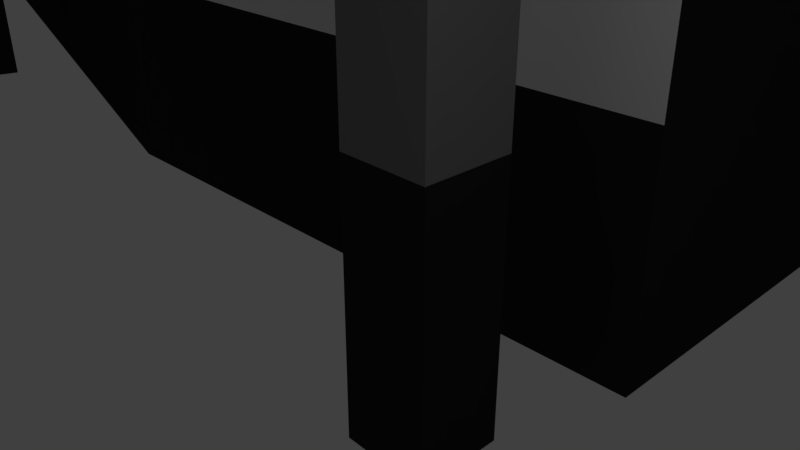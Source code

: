 # Source: Mexican_Main-Tribunes.blend  (saved by Blender 2.79.0; exported with 4.5.12 LTS)
import bpy
from mathutils import Matrix  # noqa: F401  (used for matrix-valued properties, if any)

bpy.ops.wm.read_factory_settings(use_empty=True)
scene = bpy.context.scene
scene.name = 'Scene'

# ---- collections
col_collection_1 = bpy.data.collections.new('Collection 1'); scene.collection.children.link(col_collection_1)
col_collection_6 = bpy.data.collections.new('Collection 6'); scene.collection.children.link(col_collection_6)

# ---- materials (node trees are filled in below, after node groups)
mat_kresla = bpy.data.materials.new('kresla')
mat_kresla.alpha_threshold = 0.0
mat_kresla.use_transparent_shadow = False
mat_kresla.roughness = 0.5
mat_kresla.specular_intensity = 0.01
mat_osnova = bpy.data.materials.new('osnova')
mat_osnova.alpha_threshold = 0.0
mat_osnova.use_transparent_shadow = False
mat_osnova.diffuse_color = (0.02122, 0.02122, 0.02122, 1.0)
mat_osnova.roughness = 0.5
mat_osnova.specular_intensity = 0.1
mat_reklama = bpy.data.materials.new('reklama')
mat_reklama.alpha_threshold = 0.0
mat_reklama.use_transparent_shadow = False
mat_reklama.roughness = 0.5
mat_reklama.specular_intensity = 0.01
mat_columns = bpy.data.materials.new('Columns')
mat_columns.alpha_threshold = 0.0
mat_columns.use_transparent_shadow = False
mat_columns.diffuse_color = (0.1878, 0.1878, 0.1878, 1.0)
mat_columns.roughness = 0.5
mat_columns.specular_intensity = 0.1

# ---- material node trees

# ---- world
world_world = bpy.data.worlds.new('World'); scene.world = world_world
world_world.color = (0.05088, 0.05088, 0.05088)
world_world.use_sun_shadow = False
world_world.sun_shadow_jitter_overblur = 0.0
world_world.cycles.sampling_method = 'MANUAL'

# ---- cameras
cam_camera = bpy.data.cameras.new('Camera')
cam_camera.clip_end = 100.0
cam_camera.lens = 35.0
cam_camera.sensor_width = 32.0
cam_camera.sensor_height = 18.0
cam_camera.ortho_scale = 7.314
cam_camera.dof.focus_distance = 0.0
cam_camera.dof.aperture_fstop = 128.0

# ---- lights
light_lamp = bpy.data.lights.new('Lamp', 'POINT')
light_lamp.transmission_factor = 0.0
light_lamp.cutoff_distance = 30.0
light_lamp.energy = 100.0
light_lamp.shadow_buffer_clip_start = 1.001
light_lamp.shadow_soft_size = 0.1
light_lamp.shadow_maximum_resolution = 0.006
light_lamp.use_absolute_resolution = True
light_hemi = bpy.data.lights.new('Hemi', 'SUN')
light_hemi.transmission_factor = 0.0
light_hemi.angle = 0.1993
light_hemi.energy = 1.0
light_hemi.shadow_buffer_clip_start = 0.5
light_hemi.shadow_soft_size = 0.1
light_hemi.shadow_cascade_max_distance = 1000.0

# ---- meshes
me_mexican_tribunes = bpy.data.meshes.new('mexican_tribunes')
me_mexican_tribunes.from_pydata([(-20.0, 230.0, 29.0), (-20.0, 230.0, 34.0), (-77.5, 214.6, 29.0), (-77.5, 214.6, 34.0), (-119.6, 172.5, 29.0), (-119.6, 172.5, 34.0), (-132.3, 125.0, 29.0), (-132.3, 125.0, 34.0), (-101.3, 125.0, 4.0), (-101.3, 125.0, 10.0), (-61.97, 187.7, 10.0), (-16.05, 200.0, 4.0), (210.0, 200.0, 4.0), (210.0, 230.0, 29.0), (210.0, 230.0, 34.0), (-92.7, 157.0, 10.0), (0.0, 0.0, 29.0), (-20.0, 0.0, 29.0), (-20.0, 0.0, 34.0), (-77.5, 15.41, 29.0), (-77.5, 15.41, 34.0), (-119.6, 57.5, 29.0), (-119.6, 57.5, 34.0), (-132.3, 105.0, 29.0), (-132.3, 105.0, 34.0), (-101.3, 105.0, 10.0), (-92.7, 73.03, 10.0), (-61.97, 42.3, 10.0), (-16.05, 30.0, 10.0), (0.0, 30.0, 4.0), (0.0, 0.0, 34.0), (-92.7, 73.03, 4.0), (-101.3, 105.0, 4.0), (-116.8, 125.0, 16.5), (-18.03, 215.0, 16.5), (-18.03, 15.0, 16.5), (-106.1, 164.7, 16.5), (-69.74, 28.86, 16.5), (-69.74, 201.1, 16.5), (-116.8, 105.0, 16.5), (-106.1, 65.26, 16.5), (0.0, 30.0, 10.0), (0.0, 15.0, 16.5), (210.0, 215.0, 16.5), (210.0, 200.0, 10.0), (-16.05, 200.0, 10.0), (-124.8, 125.0, 4.0), (-92.7, 157.0, 4.0), (-61.97, 187.7, 4.0), (-114.1, 169.0, 4.0), (-19.15, 6.58, 4.0), (-16.05, 30.0, 4.0), (-114.1, 60.98, 4.0), (-124.8, 105.0, 4.0), (-61.97, 42.3, 4.0), (-74.26, 20.6, 4.0), (-19.04, 223.0, 4.0), (-74.2, 208.9, 4.0), (0.0, 7.0, 4.0), (210.0, 223.0, 4.0), (-69.74, 201.1, 10.25), (-116.8, 125.0, 10.25), (-18.03, 215.0, 10.25), (-106.1, 164.7, 10.25), (210.0, 215.0, 10.25), (-16.05, 200.0, 0.0), (210.0, 200.0, 0.0), (0.0, 30.0, 0.0), (-92.7, 73.03, 0.0), (-101.3, 105.0, 0.0), (-92.7, 157.0, 0.0), (-61.97, 187.7, 0.0), (-19.15, 6.58, 1.526e-05), (-16.05, 30.0, 0.0), (-114.1, 60.98, 7.629e-06), (-124.8, 105.0, -3.815e-06), (-61.97, 42.3, 0.0), (-74.26, 20.6, 8.583e-06), (-19.04, 223.0, -1.526e-05), (0.0, 7.0, 1.526e-05), (210.0, 223.0, 7.629e-06), (-124.8, 125.0, -3.815e-06), (-114.1, 169.0, -7.629e-06), (-74.2, 208.9, -8.583e-06), (-101.3, 125.0, 0.0), (-3.0, 226.0, 0.0), (-3.0, 226.0, 30.0), (-3.0, 228.0, 0.0), (-3.0, 228.0, 30.0), (-1.0, 226.0, 0.0), (-1.0, 226.0, 30.0), (-1.0, 228.0, 0.0), (-1.0, 228.0, 30.0), (-121.3, 154.1, 4.768e-05), (-121.3, 154.1, 30.0), (-123.2, 154.6, 4.768e-05), (-123.2, 154.6, 30.0), (-120.8, 156.0, 4.768e-05), (-120.8, 156.0, 30.0), (-122.7, 156.5, 4.768e-05), (-122.7, 156.5, 30.0), (-128.3, 126.2, 4.768e-05), (-128.3, 126.2, 30.0), (-130.2, 126.7, 4.768e-05), (-130.2, 126.7, 30.0), (-127.8, 128.1, 4.768e-05), (-127.8, 128.1, 30.0), (-129.7, 128.7, 4.768e-05), (-129.7, 128.7, 30.0), (-89.49, 197.8, 3.433e-05), (-89.49, 197.8, 30.0), (-90.91, 199.2, 3.624e-05), (-90.91, 199.2, 30.0), (-88.08, 199.2, 3.242e-05), (-88.08, 199.2, 30.0), (-89.49, 200.6, 3.433e-05), (-89.49, 200.6, 30.0), (-108.8, 178.1, 4.196e-05), (-108.8, 178.1, 30.0), (-110.2, 179.5, 4.387e-05), (-110.2, 179.5, 30.0), (-107.4, 179.5, 4.005e-05), (-107.4, 179.5, 30.0), (-108.8, 180.9, 4.196e-05), (-108.8, 180.9, 30.0), (-64.06, 213.9, 2.48e-05), (-64.06, 213.9, 30.0), (-64.57, 215.9, 2.48e-05), (-64.57, 215.9, 30.0), (-62.12, 214.4, 2.48e-05), (-62.12, 214.4, 30.0), (-62.64, 216.4, 2.48e-05), (-62.64, 216.4, 30.0), (-33.93, 222.3, 1.335e-05), (-33.93, 222.3, 30.0), (-34.45, 224.2, 1.335e-05), (-34.45, 224.2, 30.0), (-32.0, 222.8, 1.144e-05), (-32.0, 222.8, 30.0), (-32.52, 224.7, 1.144e-05), (-32.52, 224.7, 30.0), (-3.0, 4.002, 0.0), (-3.0, 4.002, 30.0), (-3.0, 2.002, 0.0), (-3.0, 2.002, 30.0), (-1.0, 4.002, 0.0), (-1.0, 4.002, 30.0), (-1.0, 2.002, 0.0), (-1.0, 2.002, 30.0), (-121.3, 75.94, 4.768e-05), (-121.3, 75.94, 30.0), (-123.2, 75.43, 4.768e-05), (-123.2, 75.43, 30.0), (-120.8, 74.01, 4.768e-05), (-120.8, 74.01, 30.0), (-122.7, 73.49, 4.768e-05), (-122.7, 73.49, 30.0), (-128.3, 103.8, 4.768e-05), (-128.3, 103.8, 30.0), (-130.2, 103.3, 4.768e-05), (-130.2, 103.3, 30.0), (-127.8, 101.9, 4.768e-05), (-127.8, 101.9, 30.0), (-129.7, 101.3, 4.768e-05), (-129.7, 101.3, 30.0), (-89.49, 32.23, 3.433e-05), (-89.49, 32.23, 30.0), (-90.91, 30.81, 3.624e-05), (-90.91, 30.81, 30.0), (-88.08, 30.81, 3.242e-05), (-88.08, 30.81, 30.0), (-89.49, 29.4, 3.433e-05), (-89.49, 29.4, 30.0), (-108.8, 51.93, 4.196e-05), (-108.8, 51.93, 30.0), (-110.2, 50.51, 4.387e-05), (-110.2, 50.51, 30.0), (-107.4, 50.51, 4.005e-05), (-107.4, 50.51, 30.0), (-108.8, 49.1, 4.196e-05), (-108.8, 49.1, 30.0), (-64.06, 16.07, 2.48e-05), (-64.06, 16.07, 30.0), (-64.57, 14.14, 2.48e-05), (-64.57, 14.14, 30.0), (-62.12, 15.55, 2.48e-05), (-62.12, 15.55, 30.0), (-62.64, 13.62, 2.48e-05), (-62.64, 13.62, 30.0), (-33.93, 7.708, 1.335e-05), (-33.93, 7.708, 30.0), (-34.45, 5.776, 1.335e-05), (-34.45, 5.776, 30.0), (-32.0, 7.191, 1.144e-05), (-32.0, 7.191, 30.0), (-32.52, 5.259, 1.144e-05), (-32.52, 5.259, 30.0), (207.0, 226.0, 0.0), (207.0, 226.0, 30.0), (207.0, 228.0, 0.0), (207.0, 228.0, 30.0), (209.0, 226.0, 0.0), (209.0, 226.0, 30.0), (209.0, 228.0, 0.0), (209.0, 228.0, 30.0), (177.0, 226.0, 0.0), (177.0, 226.0, 30.0), (177.0, 228.0, 0.0), (177.0, 228.0, 30.0), (179.0, 226.0, 0.0), (179.0, 226.0, 30.0), (179.0, 228.0, 0.0), (179.0, 228.0, 30.0), (147.0, 226.0, 0.0), (147.0, 226.0, 30.0), (147.0, 228.0, 0.0), (147.0, 228.0, 30.0), (149.0, 226.0, 0.0), (149.0, 226.0, 30.0), (149.0, 228.0, 0.0), (149.0, 228.0, 30.0), (117.0, 226.0, 0.0), (117.0, 226.0, 30.0), (117.0, 228.0, 0.0), (117.0, 228.0, 30.0), (119.0, 226.0, 0.0), (119.0, 226.0, 30.0), (119.0, 228.0, 0.0), (119.0, 228.0, 30.0), (87.0, 226.0, 0.0), (87.0, 226.0, 30.0), (87.0, 228.0, 0.0), (87.0, 228.0, 30.0), (89.0, 226.0, 0.0), (89.0, 226.0, 30.0), (89.0, 228.0, 0.0), (89.0, 228.0, 30.0), (57.0, 226.0, 0.0), (57.0, 226.0, 30.0), (57.0, 228.0, 0.0), (57.0, 228.0, 30.0), (59.0, 226.0, 0.0), (59.0, 226.0, 30.0), (59.0, 228.0, 0.0), (59.0, 228.0, 30.0), (27.0, 226.0, 0.0), (27.0, 226.0, 30.0), (27.0, 228.0, 0.0), (27.0, 228.0, 30.0), (29.0, 226.0, 0.0), (29.0, 226.0, 30.0), (29.0, 228.0, 0.0), (29.0, 228.0, 30.0), (-16.05, 200.0, -6.0), (210.0, 200.0, -6.0), (0.0, 30.0, -6.0), (-92.7, 73.03, -6.0), (-101.3, 105.0, -6.0), (-92.7, 157.0, -6.0), (-61.97, 187.7, -6.0), (-19.15, 6.58, -6.0), (-16.05, 30.0, -6.0), (-114.1, 60.98, -6.0), (-124.8, 105.0, -6.0), (-61.97, 42.3, -6.0), (-74.26, 20.6, -6.0), (-19.04, 223.0, -6.0), (0.0, 7.0, -6.0), (210.0, 223.0, -6.0), (-124.8, 125.0, -6.0), (-114.1, 169.0, -6.0), (-74.2, 208.9, -6.0), (-101.3, 125.0, -6.0), (-3.0, 226.0, -6.0), (-3.0, 228.0, -6.0), (-1.0, 226.0, -6.0), (-1.0, 228.0, -6.0), (207.0, 226.0, -6.0), (207.0, 228.0, -6.0), (209.0, 226.0, -6.0), (209.0, 228.0, -6.0), (177.0, 226.0, -6.0), (177.0, 228.0, -6.0), (179.0, 226.0, -6.0), (179.0, 228.0, -6.0), (147.0, 226.0, -6.0), (147.0, 228.0, -6.0), (149.0, 226.0, -6.0), (149.0, 228.0, -6.0), (117.0, 226.0, -6.0), (117.0, 228.0, -6.0), (119.0, 226.0, -6.0), (119.0, 228.0, -6.0), (87.0, 226.0, -6.0), (87.0, 228.0, -6.0), (89.0, 226.0, -6.0), (89.0, 228.0, -6.0), (57.0, 226.0, -6.0), (57.0, 228.0, -6.0), (59.0, 226.0, -6.0), (59.0, 228.0, -6.0), (27.0, 226.0, -6.0), (27.0, 228.0, -6.0), (29.0, 226.0, -6.0), (29.0, 228.0, -6.0), (-123.2, 154.6, -6.0), (-121.3, 154.1, -6.0), (-122.7, 156.5, -6.0), (-120.8, 156.0, -6.0), (-130.2, 126.7, -6.0), (-128.3, 126.2, -6.0), (-129.7, 128.7, -6.0), (-127.8, 128.1, -6.0), (-90.91, 199.2, -6.0), (-89.49, 197.8, -6.0), (-89.49, 200.6, -6.0), (-88.08, 199.2, -6.0), (-110.2, 179.5, -6.0), (-108.8, 178.1, -6.0), (-108.8, 180.9, -6.0), (-107.4, 179.5, -6.0), (-64.57, 215.9, -6.0), (-64.06, 213.9, -6.0), (-62.64, 216.4, -6.0), (-62.12, 214.4, -6.0), (-34.45, 224.2, -6.0), (-33.93, 222.3, -6.0), (-32.52, 224.7, -6.0), (-32.0, 222.8, -6.0), (-3.0, 2.002, -6.0), (-3.0, 4.002, -6.0), (-1.0, 2.002, -6.0), (-1.0, 4.002, -6.0), (-123.2, 75.43, -6.0), (-121.3, 75.94, -6.0), (-122.7, 73.49, -6.0), (-120.8, 74.01, -6.0), (-130.2, 103.3, -6.0), (-128.3, 103.8, -6.0), (-129.7, 101.3, -6.0), (-127.8, 101.9, -6.0), (-90.91, 30.81, -6.0), (-89.49, 32.23, -6.0), (-89.49, 29.4, -6.0), (-88.08, 30.81, -6.0), (-110.2, 50.51, -6.0), (-108.8, 51.93, -6.0), (-108.8, 49.1, -6.0), (-107.4, 50.51, -6.0), (-64.57, 14.14, -6.0), (-64.06, 16.07, -6.0), (-62.64, 13.62, -6.0), (-62.12, 15.55, -6.0), (-34.45, 5.776, -6.0), (-33.93, 7.708, -6.0), (-32.52, 5.259, -6.0), (-32.0, 7.191, -6.0)], [], [(14, 13, 0, 1), (1, 0, 2, 3), (3, 2, 4, 5), (5, 4, 6, 7), (7, 6, 33, 8, 9), (9, 8, 47, 15), (15, 47, 48, 10), (10, 48, 11, 45), (45, 11, 12, 44), (64, 43, 44), (1, 45, 44, 14), (7, 9, 15, 5), (3, 10, 45, 1), (5, 15, 10, 3), (6, 4, 36, 33), (0, 13, 43, 34), (2, 0, 34, 38), (4, 2, 38, 36), (30, 18, 17, 16), (18, 20, 19, 17), (20, 22, 21, 19), (22, 24, 23, 21), (24, 25, 32, 39, 23), (25, 26, 31, 32), (26, 27, 54, 31), (27, 28, 51, 54), (28, 41, 29, 51), (41, 42, 29), (18, 30, 41, 28), (20, 18, 28, 27), (22, 20, 27, 26), (24, 22, 26, 25), (16, 17, 35, 42), (17, 19, 37, 35), (19, 21, 40, 37), (21, 23, 39, 40), (8, 33, 61, 46), (36, 38, 60, 63), (29, 42, 58), (38, 34, 62, 60), (35, 37, 55, 50), (42, 41, 30, 16), (44, 12, 64), (39, 32, 53), (44, 43, 13, 14), (42, 35, 50, 58), (33, 36, 63, 61), (37, 40, 52, 55), (40, 39, 53, 52), (34, 43, 64, 62), (61, 63, 49, 46), (63, 60, 57, 49), (60, 62, 56, 57), (62, 64, 59, 56), (64, 12, 59), (55, 52, 74, 77), (12, 11, 65, 66), (11, 48, 71, 65), (52, 53, 75, 74), (58, 50, 72, 79), (29, 58, 79, 67), (47, 8, 84, 70), (48, 47, 70, 71), (56, 59, 80, 78), (59, 12, 66, 80), (50, 55, 77, 72), (51, 29, 67, 73), (31, 54, 76, 68), (32, 31, 68, 69), (54, 51, 73, 76), (46, 49, 82, 81), (49, 57, 83, 82), (57, 56, 78, 83), (8, 46, 81, 84), (53, 32, 69, 75), (85, 86, 88, 87), (87, 88, 92, 91), (91, 92, 90, 89), (89, 90, 86, 85), (207, 211, 284, 282), (92, 88, 86, 90), (93, 94, 96, 95), (95, 96, 100, 99), (99, 100, 98, 97), (97, 98, 94, 93), (187, 183, 349, 351), (100, 96, 94, 98), (101, 102, 104, 103), (103, 104, 108, 107), (107, 108, 106, 105), (105, 106, 102, 101), (115, 113, 316, 315), (108, 104, 102, 106), (109, 110, 112, 111), (111, 112, 116, 115), (115, 116, 114, 113), (113, 114, 110, 109), (95, 99, 307, 305), (116, 112, 110, 114), (117, 118, 120, 119), (119, 120, 124, 123), (123, 124, 122, 121), (121, 122, 118, 117), (141, 145, 332, 330), (124, 120, 118, 122), (125, 126, 128, 127), (127, 128, 132, 131), (131, 132, 130, 129), (129, 130, 126, 125), (167, 165, 342, 341), (132, 128, 126, 130), (133, 134, 136, 135), (135, 136, 140, 139), (139, 140, 138, 137), (137, 138, 134, 133), (131, 129, 324, 323), (140, 136, 134, 138), (141, 143, 144, 142), (143, 147, 148, 144), (147, 145, 146, 148), (145, 141, 142, 146), (111, 115, 315, 313), (148, 146, 142, 144), (149, 151, 152, 150), (151, 155, 156, 152), (155, 153, 154, 156), (153, 149, 150, 154), (157, 161, 340, 338), (156, 154, 150, 152), (157, 159, 160, 158), (159, 163, 164, 160), (163, 161, 162, 164), (161, 157, 158, 162), (183, 181, 350, 349), (164, 162, 158, 160), (165, 167, 168, 166), (167, 171, 172, 168), (171, 169, 170, 172), (169, 165, 166, 170), (145, 147, 331, 332), (172, 170, 166, 168), (173, 175, 176, 174), (175, 179, 180, 176), (179, 177, 178, 180), (177, 173, 174, 178), (93, 95, 305, 306), (180, 178, 174, 176), (181, 183, 184, 182), (183, 187, 188, 184), (187, 185, 186, 188), (185, 181, 182, 186), (127, 131, 323, 321), (188, 186, 182, 184), (189, 191, 192, 190), (191, 195, 196, 192), (195, 193, 194, 196), (193, 189, 190, 194), (173, 177, 348, 346), (196, 194, 190, 192), (197, 198, 200, 199), (199, 200, 204, 203), (203, 204, 202, 201), (201, 202, 198, 197), (249, 245, 301, 303), (204, 200, 198, 202), (205, 206, 208, 207), (207, 208, 212, 211), (211, 212, 210, 209), (209, 210, 206, 205), (235, 233, 295, 296), (212, 208, 206, 210), (213, 214, 216, 215), (215, 216, 220, 219), (219, 220, 218, 217), (217, 218, 214, 213), (215, 219, 288, 286), (220, 216, 214, 218), (221, 222, 224, 223), (223, 224, 228, 227), (227, 228, 226, 225), (225, 226, 222, 221), (197, 199, 278, 277), (228, 224, 222, 226), (229, 230, 232, 231), (231, 232, 236, 235), (235, 236, 234, 233), (233, 234, 230, 229), (243, 241, 299, 300), (236, 232, 230, 234), (237, 238, 240, 239), (239, 240, 244, 243), (243, 244, 242, 241), (241, 242, 238, 237), (91, 89, 275, 276), (244, 240, 238, 242), (245, 246, 248, 247), (247, 248, 252, 251), (251, 252, 250, 249), (249, 250, 246, 245), (223, 227, 292, 290), (252, 248, 246, 250), (66, 65, 253, 254), (82, 83, 271, 270), (74, 75, 263, 262), (69, 68, 256, 257), (81, 82, 270, 269), (79, 72, 260, 267), (71, 70, 258, 259), (78, 80, 268, 266), (70, 84, 272, 258), (73, 67, 255, 261), (68, 76, 264, 256), (84, 81, 269, 272), (76, 73, 261, 264), (67, 79, 267, 255), (75, 69, 257, 263), (65, 71, 259, 253), (83, 78, 266, 271), (80, 66, 254, 268), (72, 77, 265, 260), (77, 74, 262, 265), (274, 276, 275, 273), (278, 280, 279, 277), (282, 284, 283, 281), (286, 288, 287, 285), (290, 292, 291, 289), (294, 296, 295, 293), (298, 300, 299, 297), (302, 304, 303, 301), (89, 85, 273, 275), (227, 225, 291, 292), (241, 237, 297, 299), (199, 203, 280, 278), (219, 217, 287, 288), (233, 229, 293, 295), (245, 247, 302, 301), (211, 209, 283, 284), (225, 221, 289, 291), (85, 87, 274, 273), (237, 239, 298, 297), (203, 201, 279, 280), (217, 213, 285, 287), (229, 231, 294, 293), (209, 205, 281, 283), (247, 251, 304, 302), (221, 223, 290, 289), (201, 197, 277, 279), (87, 91, 276, 274), (239, 243, 300, 298), (213, 215, 286, 285), (231, 235, 296, 294), (251, 249, 303, 304), (205, 207, 282, 281), (305, 307, 308, 306), (309, 311, 312, 310), (313, 315, 316, 314), (317, 319, 320, 318), (321, 323, 324, 322), (325, 327, 328, 326), (329, 330, 332, 331), (333, 334, 336, 335), (337, 338, 340, 339), (341, 342, 344, 343), (345, 346, 348, 347), (349, 350, 352, 351), (353, 354, 356, 355), (151, 149, 334, 333), (129, 125, 322, 324), (99, 97, 308, 307), (171, 167, 341, 343), (133, 135, 325, 326), (113, 109, 314, 316), (185, 187, 351, 352), (155, 151, 333, 335), (117, 119, 317, 318), (97, 93, 306, 308), (169, 171, 343, 344), (181, 185, 352, 350), (135, 139, 327, 325), (101, 103, 309, 310), (153, 155, 335, 336), (191, 189, 354, 353), (165, 169, 344, 342), (119, 123, 319, 317), (139, 137, 328, 327), (175, 173, 346, 345), (149, 153, 336, 334), (103, 107, 311, 309), (123, 121, 320, 319), (195, 191, 353, 355), (159, 157, 338, 337), (137, 133, 326, 328), (107, 105, 312, 311), (179, 175, 345, 347), (143, 141, 330, 329), (121, 117, 318, 320), (193, 195, 355, 356), (163, 159, 337, 339), (125, 127, 321, 322), (105, 101, 310, 312), (177, 179, 347, 348), (189, 193, 356, 354), (147, 143, 329, 331), (109, 111, 313, 314), (161, 163, 339, 340)])
me_mexican_tribunes.polygons.foreach_set('material_index', [2, 2, 2, 2, 1, 1, 1, 1, 1, 1, 0, 0, 0, 0, 1, 1, 1, 1, 2, 2, 2, 2, 1, 1, 1, 1, 1, 1, 0, 0, 0, 0, 1, 1, 1, 1, 1, 1, 1, 1, 0, 1, 1, 1, 1, 0, 1, 0, 0, 1, 0, 0, 0, 0, 1, 2, 1, 1, 2, 2, 1, 1, 1, 2, 1, 2, 1, 1, 1, 1, 2, 2, 2, 1, 1, 3, 3, 3, 3, 1, 3, 3, 3, 3, 3, 1, 3, 3, 3, 3, 3, 1, 3, 3, 3, 3, 3, 1, 3, 3, 3, 3, 3, 1, 3, 3, 3, 3, 3, 1, 3, 3, 3, 3, 3, 1, 3, 3, 3, 3, 3, 1, 3, 3, 3, 3, 3, 1, 3, 3, 3, 3, 3, 1, 3, 3, 3, 3, 3, 1, 3, 3, 3, 3, 3, 1, 3, 3, 3, 3, 3, 1, 3, 3, 3, 3, 3, 1, 3, 3, 3, 3, 3, 1, 3, 3, 3, 3, 3, 1, 3, 3, 3, 3, 3, 1, 3, 3, 3, 3, 3, 1, 3, 3, 3, 3, 3, 1, 3, 3, 3, 3, 3, 1, 3, 3, 3, 3, 3, 1, 3, 1, 1, 1, 1, 1, 1, 1, 1, 1, 1, 1, 1, 1, 1, 1, 1, 1, 1, 1, 1, 1, 1, 1, 1, 1, 1, 1, 1, 1, 1, 1, 1, 1, 1, 1, 1, 1, 1, 1, 1, 1, 1, 1, 1, 1, 1, 1, 1, 1, 1, 1, 1, 1, 1, 1, 1, 1, 1, 1, 1, 1, 1, 1, 1, 1, 1, 1, 1, 1, 1, 1, 1, 1, 1, 1, 1, 1, 1, 1, 1, 1, 1, 1, 1, 1, 1, 1, 1, 1, 1, 1, 1, 1, 1, 1, 1, 1, 1, 1, 1, 1, 1, 1, 1])
_uv = me_mexican_tribunes.uv_layers.new(name='UVMap')
_uv.uv.foreach_set('vector', [0.005973, 0.9985, 0.005974, 0.7563, 3.016, 0.7563, 3.016, 0.9985, -0.01403, 0.2501, -0.01403, 0.009674, 0.6542, 0.009667, 0.6542, 0.2501, 0.6542, 0.2501, 0.6542, 0.009667, 1.322, 0.009665, 1.322, 0.2501, 1.322, 0.2501, 1.322, 0.009665, 1.874, 0.009664, 1.874, 0.2501, 0.0, 0.0, 0.0, 0.0, 0.0, 0.0, 0.0, 0.0, 0.0, 0.0, 0.0, 0.0, 0.0, 0.0, 0.0, 0.0, 0.0, 0.0, 0.0, 0.0, 0.0, 0.0, 0.0, 0.0, 0.0, 0.0, 0.0, 0.0, 0.0, 0.0, 0.0, 0.0, 0.0, 0.0, 0.0, 0.0, 0.0, 0.0, 0.0, 0.0, 0.0, 0.0, 0.0, 0.0, 0.0, 0.0, 0.0, 0.0, -1.056, 1.0, -1.005, -1.937e-07, 1.904, 1.937e-07, 1.904, 1.0, 0.1871, 0.9999, 0.2917, 7.999e-05, 0.7224, 8.02e-05, 0.827, 0.9999, 0.1059, 0.9999, 0.2105, 8.821e-05, 0.8291, 8.8e-05, 0.8805, 0.9999, 0.1157, 0.9999, 0.2203, 8.8e-05, 0.7857, 8.821e-05, 0.8903, 0.9999, 0.0, 0.0, 0.0, 0.0, 0.0, 0.0, 0.0, 0.0, 0.0, 0.0, 0.0, 0.0, 0.0, 0.0, 0.0, 0.0, 0.0, 0.0, 0.0, 0.0, 0.0, 0.0, 0.0, 0.0, 0.0, 0.0, 0.0, 0.0, 0.0, 0.0, 0.0, 0.0, 0.998, 0.9972, 0.7057, 0.9972, 0.7057, 0.7519, 0.998, 0.7519, 1.998, 0.4966, 1.294, 0.4966, 1.294, 0.2514, 1.998, 0.2514, 1.294, 0.4966, 0.5899, 0.4966, 0.5899, 0.2514, 1.294, 0.2514, 0.5899, 0.4966, 0.008451, 0.4966, 0.008451, 0.2514, 0.5899, 0.2514, 0.0, 0.0, 0.0, 0.0, 0.0, 0.0, 0.0, 0.0, 0.0, 0.0, 0.0, 0.0, 0.0, 0.0, 0.0, 0.0, 0.0, 0.0, 0.0, 0.0, 0.0, 0.0, 0.0, 0.0, 0.0, 0.0, 0.0, 0.0, 0.0, 0.0, 0.0, 0.0, 0.0, 0.0, 0.0, 0.0, 0.0, 0.0, 0.0, 0.0, 0.0, 0.0, 0.0, 0.0, 0.0, 0.0, 0.0, 0.0, 0.2489, 1.0, 0.0, 1.0, 0.0, 0.0, 0.2089, 0.0, 0.9161, 1.0, 0.1446, 1.0, 0.1663, 2.98e-08, 0.7823, 0.0, 0.8854, 0.9999, 0.1108, 0.9999, 0.2154, 8.8e-05, 0.7808, 8.821e-05, 0.8171, 0.9999, 0.1773, 0.9999, 0.2819, 7.999e-05, 0.7125, 8.009e-05, 0.0, 0.0, 0.0, 0.0, 0.0, 0.0, 0.0, 0.0, 0.0, 0.0, 0.0, 0.0, 0.0, 0.0, 0.0, 0.0, 0.0, 0.0, 0.0, 0.0, 0.0, 0.0, 0.0, 0.0, 0.0, 0.0, 0.0, 0.0, 0.0, 0.0, 0.0, 0.0, 0.0, 0.0, 0.0, 0.0, 0.0, 0.0, 0.0, 0.0, 0.1309, 0.2349, 0.2746, 0.2661, 0.273, 0.283, 0.1252, 0.2522, 0.0, 0.0, 0.0, 0.0, 0.0, 0.0, 0.2746, 0.2661, 0.4169, 0.2636, 0.4181, 0.2793, 0.273, 0.283, 0.9826, 0.5304, 0.04136, 0.5441, 7.375e-05, 7.375e-05, 0.9999, 7.766e-05, 0.0, 0.0, 0.0, 0.0, 0.0, 0.0, 0.0, 0.0, 0.0, 0.0, 0.0, 0.0, 0.0, 0.0, 0.0, 0.0, 0.0, 0.0, 0.0, 0.0, 0.0, 0.0, 0.0, 0.0, 0.0, 0.0, 0.0, 0.0, 0.5234, 0.8238, 0.1361, 0.8238, 0.112, 0.1762, 0.5234, 0.1861, 0.02346, 0.1874, 0.1309, 0.2349, 0.1252, 0.2522, 0.01625, 0.2037, 0.04755, 7.369e-05, 0.9546, 0.006585, 0.9999, 0.5431, 7.369e-05, 0.5431, 0.0504, 8.213e-05, 0.9586, 0.02456, 0.9999, 0.6747, 8.213e-05, 0.6747, 0.4169, 0.2636, 0.9822, 0.1874, 0.9842, 0.2024, 0.4181, 0.2793, 0.06997, 0.04806, 0.9217, 0.01485, 0.9689, 0.4613, 0.03111, 0.4613, 0.05695, 0.6274, 0.9217, 0.6288, 0.9603, 0.9866, 0.01262, 0.9866, 0.04234, 0.0, 0.9823, 0.0, 0.9999, 0.5, 6.109e-05, 0.5, -2.031, 0.5, 3.172, 0.5, 3.172, 0.9847, -2.054, 0.9847, 0.0, 0.0, 0.0, 0.0, 0.0, 0.0, 0.8993, 0.2465, -0.8423, 0.2465, -0.8423, 0.001033, 0.8993, 0.001032, 0.0, 0.0, 0.0, 0.0, 0.0, 0.0, 0.0, 0.0, 0.0, 0.0, 0.0, 0.0, 0.0, 0.0, 0.0, 0.0, -0.8423, 0.2465, -2.232, 0.2465, -2.232, 0.001033, -0.8423, 0.001033, 3.232, 0.2465, 2.644, 0.2465, 2.644, 0.001036, 3.232, 0.001036, 0.0, 0.0, 0.0, 0.0, 0.0, 0.0, 0.0, 0.0, 0.0, 0.0, 0.0, 0.0, 0.0, 0.0, 0.0, 0.0, 0.0, 0.0, 0.0, 0.0, 0.0, 0.0, 0.0, 0.0, 2.002, 0.4922, -1.002, 0.4922, -1.002, 0.2656, 2.002, 0.2656, 0.0, 0.0, 0.0, 0.0, 0.0, 0.0, 0.0, 0.0, 2.644, 0.2465, 0.8993, 0.2465, 0.8993, 0.001032, 2.644, 0.001036, 0.0, 0.0, 0.0, 0.0, 0.0, 0.0, 0.0, 0.0, 0.0, 0.0, 0.0, 0.0, 0.0, 0.0, 0.0, 0.0, 0.0, 0.0, 0.0, 0.0, 0.0, 0.0, 0.0, 0.0, 0.0, 0.0, 0.0, 0.0, 0.0, 0.0, 0.0, 0.0, 2.849, 0.9964, 1.477, 0.9964, 1.477, 0.754, 2.849, 0.754, 1.477, 0.9964, -0.2328, 0.9964, -0.2328, 0.754, 1.477, 0.754, -0.2328, 0.9964, -1.958, 0.9964, -1.958, 0.754, -0.2328, 0.754, 0.0, 0.0, 0.0, 0.0, 0.0, 0.0, 0.0, 0.0, 0.0, 0.0, 0.0, 0.0, 0.0, 0.0, 0.0, 0.0, 0.0, 0.0, 0.0, 0.0, 0.0, 0.0, 0.0, 0.0, 0.0, 0.0, 0.0, 0.0, 0.0, 0.0, 0.0, 0.0, 0.0, 0.0, 0.0, 0.0, 0.0, 0.0, 0.0, 0.0, 0.0, 0.0, 0.0, 0.0, 0.0, 0.0, 0.0, 0.0, 0.0, 0.0, 0.0, 0.0, 0.0, 0.0, 0.0, 0.0, 0.0, 0.0, 0.0, 0.0, 0.0, 0.0, 0.0, 0.0, 0.0, 0.0, 0.0, 0.0, 0.0, 0.0, 0.0, 0.0, 0.0, 0.0, 0.0, 0.0, 0.0, 0.0, 0.0, 0.0, 0.0, 0.0, 0.0, 0.0, 0.0, 0.0, 0.0, 0.0, 0.0, 0.0, 0.0, 0.0, 0.0, 0.0, 0.0, 0.0, 0.0, 0.0, 0.0, 0.0, 0.0, 0.0, 0.0, 0.0, 0.0, 0.0, 0.0, 0.0, 0.0, 0.0, 0.0, 0.0, 0.0, 0.0, 0.0, 0.0, 0.0, 0.0, 0.0, 0.0, 0.0, 0.0, 0.0, 0.0, 0.0, 0.0, 0.0, 0.0, 0.0, 0.0, 0.0, 0.0, 0.0, 0.0, 0.0, 0.0, 0.0, 0.0, 0.0, 0.0, 0.0, 0.0, 0.0, 0.0, 0.0, 0.0, 0.0, 0.0, 0.0, 0.0, 0.0, 0.0, 0.0, 0.0, 0.0, 0.0, 0.0, 0.0, 0.0, 0.0, 0.0, 0.0, 0.0, 0.0, 0.0, 0.0, 0.0, 0.0, 0.0, 0.0, 0.0, 0.0, 0.0, 0.0, 0.0, 0.0, 0.0, 0.0, 0.0, 0.0, 0.0, 0.0, 0.0, 0.0, 0.0, 0.0, 0.0, 0.0, 0.0, 0.0, 0.0, 0.0, 0.0, 0.0, 0.0, 0.0, 0.0, 0.0, 0.0, 0.0, 0.0, 0.0, 0.0, 0.0, 0.0, 0.0, 0.0, 0.0, 0.0, 0.0, 0.0, 0.0, 0.0, 0.0, 0.0, 0.0, 0.0, 0.0, 0.0, 0.0, 0.0, 0.0, 0.0, 0.0, 0.0, 0.0, 0.0, 0.0, 0.0, 0.0, 0.0, 0.0, 0.0, 0.0, 0.0, 0.0, 0.0, 0.0, 0.0, 0.0, 0.0, 0.0, 0.0, 0.0, 0.0, 0.0, 0.0, 0.0, 0.0, 0.0, 0.0, 0.0, 0.0, 0.0, 0.0, 0.0, 0.0, 0.0, 0.0, 0.0, 0.0, 0.0, 0.0, 0.0, 0.0, 0.0, 0.0, 0.0, 0.0, 0.0, 0.0, 0.0, 0.0, 0.0, 0.0, 0.0, 0.0, 0.0, 0.0, 0.0, 0.0, 0.0, 0.0, 0.0, 0.0, 0.0, 0.0, 0.0, 0.0, 0.0, 0.0, 0.0, 0.0, 0.0, 0.0, 0.0, 0.0, 0.0, 0.0, 0.0, 0.0, 0.0, 0.0, 0.0, 0.0, 0.0, 0.0, 0.0, 0.0, 0.0, 0.0, 0.0, 0.0, 0.0, 0.0, 0.0, 0.0, 0.0, 0.0, 0.0, 0.0, 0.0, 0.0, 0.0, 0.0, 0.0, 0.0, 0.0, 0.0, 0.0, 0.0, 0.0, 0.0, 0.0, 0.0, 0.0, 0.0, 0.0, 0.0, 0.0, 0.0, 0.0, 0.0, 0.0, 0.0, 0.0, 0.0, 0.0, 0.0, 0.0, 0.0, 0.0, 0.0, 0.0, 0.0, 0.0, 0.0, 0.0, 0.0, 0.0, 0.0, 0.0, 0.0, 0.0, 0.0, 0.0, 0.0, 0.0, 0.0, 0.0, 0.0, 0.0, 0.0, 0.0, 0.0, 0.0, 0.0, 0.0, 0.0, 0.0, 0.0, 0.0, 0.0, 0.0, 0.0, 0.0, 0.0, 0.0, 0.0, 0.0, 0.0, 0.0, 0.0, 0.0, 0.0, 0.0, 0.0, 0.0, 0.0, 0.0, 0.0, 0.0, 0.0, 0.0, 0.0, 0.0, 0.0, 0.0, 0.0, 0.0, 0.0, 0.0, 0.0, 0.0, 0.0, 0.0, 0.0, 0.0, 0.0, 0.0, 0.0, 0.0, 0.0, 0.0, 0.0, 0.0, 0.0, 0.0, 0.0, 0.0, 0.0, 0.0, 0.0, 0.0, 0.0, 0.0, 0.0, 0.0, 0.0, 0.0, 0.0, 0.0, 0.0, 0.0, 0.0, 0.0, 0.0, 0.0, 0.0, 0.0, 0.0, 0.0, 0.0, 0.0, 0.0, 0.0, 0.0, 0.0, 0.0, 0.0, 0.0, 0.0, 0.0, 0.0, 0.0, 0.0, 0.0, 0.0, 0.0, 0.0, 0.0, 0.0, 0.0, 0.0, 0.0, 0.0, 0.0, 0.0, 0.0, 0.0, 0.0, 0.0, 0.0, 0.0, 0.0, 0.0, 0.0, 0.0, 0.0, 0.0, 0.0, 0.0, 0.0, 0.0, 0.0, 0.0, 0.0, 0.0, 0.0, 0.0, 0.0, 0.0, 0.0, 0.0, 0.0, 0.0, 0.0, 0.0, 0.0, 0.0, 0.0, 0.0, 0.0, 0.0, 0.0, 0.0, 0.0, 0.0, 0.0, 0.0, 0.0, 0.0, 0.0, 0.0, 0.0, 0.0, 0.0, 0.0, 0.0, 0.0, 0.0, 0.0, 0.0, 0.0, 0.0, 0.0, 0.0, 0.0, 0.0, 0.0, 0.0, 0.0, 0.0, 0.0, 0.0, 0.0, 0.0, 0.0, 0.0, 0.0, 0.0, 0.0, 0.0, 0.0, 0.0, 0.0, 0.0, 0.0, 0.0, 0.0, 0.0, 0.0, 0.0, 0.0, 0.0, 0.0, 0.0, 0.0, 0.0, 0.0, 0.0, 0.0, 0.0, 0.0, 0.0, 0.0, 0.0, 0.0, 0.0, 0.0, 0.0, 0.0, 0.0, 0.0, 0.0, 0.0, 0.0, 0.0, 0.0, 0.0, 0.0, 0.0, 0.0, 0.0, 0.0, 0.0, 0.0, 0.0, 0.0, 0.0, 0.0, 0.0, 0.0, 0.0, 0.0, 0.0, 0.0, 0.0, 0.0, 0.0, 0.0, 0.0, 0.0, 0.0, 0.0, 0.0, 0.0, 0.0, 0.0, 0.0, 0.0, 0.0, 0.0, 0.0, 0.0, 0.0, 0.0, 0.0, 0.0, 0.0, 0.0, 0.0, 0.0, 0.0, 0.0, 0.0, 0.0, 0.0, 0.0, 0.0, 0.0, 0.0, 0.0, 0.0, 0.0, 0.0, 0.0, 0.0, 0.0, 0.0, 0.0, 0.0, 0.0, 0.0, 0.0, 0.0, 0.0, 0.0, 0.0, 0.0, 0.0, 0.0, 0.0, 0.0, 0.0, 0.0, 0.0, 0.0, 0.0, 0.0, 0.0, 0.0, 0.0, 0.0, 0.0, 0.0, 0.0, 0.0, 0.0, 0.0, 0.0, 0.0, 0.0, 0.0, 0.0, 0.0, 0.0, 0.0, 0.0, 0.0, 0.0, 0.0, 0.0, 0.0, 0.0, 0.0, 0.0, 0.0, 0.0, 0.0, 0.0, 0.0, 0.0, 0.0, 0.0, 0.0, 0.0, 0.0, 0.0, 0.0, 0.0, 0.0, 0.0, 0.0, 0.0, 0.0, 0.0, 0.0, 0.0, 0.0, 0.0, 0.0, 0.0, 0.0, 0.0, 0.0, 0.0, 0.0, 0.0, 0.0, 0.0, 0.0, 0.0, 0.0, 0.0, 0.0, 0.0, 0.0, 0.0, 0.0, 0.0, 0.0, 0.0, 0.0, 0.0, 0.0, 0.0, 0.0, 0.0, 0.0, 0.0, 0.0, 0.0, 0.0, 0.0, 0.0, 0.0, 0.0, 0.0, 0.0, 0.0, 0.0, 0.0, 0.0, 0.0, 0.0, 0.0, 0.0, 0.0, 0.0, 0.0, 0.0, 0.0, 0.0, 0.0, 0.0, 0.0, 0.0, 0.0, 0.0, 0.0, 0.0, 0.0, 0.0, 0.0, 0.0, 0.0, 0.0, 0.0, 0.0, 0.0, 0.0, 0.0, 0.0, 0.0, 0.0, 0.0, 0.0, 0.0, 0.0, 0.0, 0.0, 0.0, 0.0, 0.0, 0.0, 0.0, 0.0, 0.0, 0.0, 0.0, 0.0, 0.0, 0.0, 0.0, 0.0, 0.0, 0.0, 0.0, 0.0, 0.0, 0.0, 0.0, 0.0, 0.0, 0.0, 0.0, 0.0, 0.0, 0.0, 0.0, 0.0, 0.0, 0.0, 0.0, 0.0, 0.0, 0.0, 0.0, 0.0, 0.0, 0.0, 0.0, 0.0, 0.0, 0.0, 0.0, 0.0, 0.0, 0.0, 0.0, 0.0, 0.0, 0.0, 0.0, 0.0, 0.0, 0.0, 0.0, 0.0, 0.0, 0.0, 0.0, 0.0, 0.0, 0.0, 0.0, 0.0, 0.0, 0.0, 0.0, 0.0, 0.0, 0.0, 0.0, 0.0, 0.0, 0.0, 0.0, 0.0, 0.0, 0.0, 0.0, 0.0, 0.0, 0.0, 0.0, 0.0, 0.0, 0.0, 0.0, 0.0, 0.0, 0.0, 0.0, 0.0, 0.0, 0.0, 0.0, 0.0, 0.0, 0.0, 0.0, 0.0, 0.0, 0.0, 0.0, 0.0, 0.0, 0.0, 0.0, 0.0, 0.0, 0.0, 0.0, 0.0, 0.0, 0.0, 0.0, 0.0, 0.0, 0.0, 0.0, 0.0, 0.0, 0.0, 0.0, 0.0, 0.0, 0.0, 0.0, 0.0, 0.0, 0.0, 0.0, 0.0, 0.0, 0.0, 0.0, 0.0, 0.0, 0.0, 0.0, 0.0, 0.0, 0.0, 0.0, 0.0, 0.0, 0.0, 0.0, 0.0, 0.0, 0.0, 0.0, 0.0, 0.0, 0.0, 0.0, 0.0, 0.0, 0.0, 0.0, 0.0, 0.0, 0.0, 0.0, 0.0, 0.0, 0.0, 0.0, 0.0, 0.0, 0.0, 0.0, 0.0, 0.0, 0.0, 0.0, 0.0, 0.0, 0.0, 0.0, 0.0, 0.0, 0.0, 0.0, 0.0, 0.0, 0.0, 0.0, 0.0, 0.0, 0.0, 0.0, 0.0, 0.0, 0.0, 0.0, 0.0, 0.0, 0.0, 0.0, 0.0, 0.0, 0.0, 0.0, 0.0, 0.0, 0.0, 0.0, 0.0, 0.0, 0.0, 0.0, 0.0, 0.0, 0.0, 0.0, 0.0, 0.0, 0.0, 0.0, 0.0, 0.0, 0.0, 0.0, 0.0, 0.0, 0.0, 0.0, 0.0, 1.477, 0.754, -0.2328, 0.754, -0.2328, 0.754, 1.477, 0.754, -0.8423, 0.001033, -2.232, 0.001033, -2.232, 0.001033, -0.8423, 0.001033, 0.0, 0.0, 0.0, 0.0, 0.0, 0.0, 0.0, 0.0, 2.849, 0.754, 1.477, 0.754, 1.477, 0.754, 2.849, 0.754, 3.232, 0.001036, 2.644, 0.001036, 2.644, 0.001036, 3.232, 0.001036, 0.0, 0.0, 0.0, 0.0, 0.0, 0.0, 0.0, 0.0, 2.002, 0.2656, -1.002, 0.2656, -1.002, 0.2656, 2.002, 0.2656, 0.0, 0.0, 0.0, 0.0, 0.0, 0.0, 0.0, 0.0, 0.0, 0.0, 0.0, 0.0, 0.0, 0.0, 0.0, 0.0, 0.0, 0.0, 0.0, 0.0, 0.0, 0.0, 0.0, 0.0, 0.0, 0.0, 0.0, 0.0, 0.0, 0.0, 0.0, 0.0, 0.0, 0.0, 0.0, 0.0, 0.0, 0.0, 0.0, 0.0, 0.0, 0.0, 0.0, 0.0, 0.0, 0.0, 0.0, 0.0, 0.0, 0.0, 0.0, 0.0, 0.0, 0.0, 0.0, 0.0, 0.0, 0.0, 0.0, 0.0, 0.0, 0.0, 0.0, 0.0, -0.2328, 0.754, -1.958, 0.754, -1.958, 0.754, -0.2328, 0.754, 0.0, 0.0, 0.0, 0.0, 0.0, 0.0, 0.0, 0.0, 2.644, 0.001036, 0.8993, 0.001032, 0.8993, 0.001032, 2.644, 0.001036, 0.8993, 0.001032, -0.8423, 0.001033, -0.8423, 0.001033, 0.8993, 0.001032, 0.0, 0.0, 0.0, 0.0, 0.0, 0.0, 0.0, 0.0, 0.0, 0.0, 0.0, 0.0, 0.0, 0.0, 0.0, 0.0, 0.0, 0.0, 0.0, 0.0, 0.0, 0.0, 0.0, 0.0, 0.0, 0.0, 0.0, 0.0, 0.0, 0.0, 0.0, 0.0, 0.0, 0.0, 0.0, 0.0, 0.0, 0.0, 0.0, 0.0, 0.0, 0.0, 0.0, 0.0, 0.0, 0.0, 0.0, 0.0, 0.0, 0.0, 0.0, 0.0, 0.0, 0.0, 0.0, 0.0, 0.0, 0.0, 0.0, 0.0, 0.0, 0.0, 0.0, 0.0, 0.0, 0.0, 0.0, 0.0, 0.0, 0.0, 0.0, 0.0, 0.0, 0.0, 0.0, 0.0, 0.0, 0.0, 0.0, 0.0, 0.0, 0.0, 0.0, 0.0, 0.0, 0.0, 0.0, 0.0, 0.0, 0.0, 0.0, 0.0, 0.0, 0.0, 0.0, 0.0, 0.0, 0.0, 0.0, 0.0, 0.0, 0.0, 0.0, 0.0, 0.0, 0.0, 0.0, 0.0, 0.0, 0.0, 0.0, 0.0, 0.0, 0.0, 0.0, 0.0, 0.0, 0.0, 0.0, 0.0, 0.0, 0.0, 0.0, 0.0, 0.0, 0.0, 0.0, 0.0, 0.0, 0.0, 0.0, 0.0, 0.0, 0.0, 0.0, 0.0, 0.0, 0.0, 0.0, 0.0, 0.0, 0.0, 0.0, 0.0, 0.0, 0.0, 0.0, 0.0, 0.0, 0.0, 0.0, 0.0, 0.0, 0.0, 0.0, 0.0, 0.0, 0.0, 0.0, 0.0, 0.0, 0.0, 0.0, 0.0, 0.0, 0.0, 0.0, 0.0, 0.0, 0.0, 0.0, 0.0, 0.0, 0.0, 0.0, 0.0, 0.0, 0.0, 0.0, 0.0, 0.0, 0.0, 0.0, 0.0, 0.0, 0.0, 0.0, 0.0, 0.0, 0.0, 0.0, 0.0, 0.0, 0.0, 0.0, 0.0, 0.0, 0.0, 0.0, 0.0, 0.0, 0.0, 0.0, 0.0, 0.0, 0.0, 0.0, 0.0, 0.0, 0.0, 0.0, 0.0, 0.0, 0.0, 0.0, 0.0, 0.0, 0.0, 0.0, 0.0, 0.0, 0.0, 0.0, 0.0, 0.0, 0.0, 0.0, 0.0, 0.0, 0.0, 0.0, 0.0, 0.0, 0.0, 0.0, 0.0, 0.0, 0.0, 0.0, 0.0, 0.0, 0.0, 0.0, 0.0, 0.0, 0.0, 0.0, 0.0, 0.0, 0.0, 0.0, 0.0, 0.0, 0.0, 0.0, 0.0, 0.0, 0.0, 0.0, 0.0, 0.0, 0.0, 0.0, 0.0, 0.0, 0.0, 0.0, 0.0, 0.0, 0.0, 0.0, 0.0, 0.0, 0.0, 0.0, 0.0, 0.0, 0.0, 0.0, 0.0, 0.0, 0.0, 0.0, 0.0, 0.0, 0.0, 0.0, 0.0, 0.0, 0.0, 0.0, 0.0, 0.0, 0.0, 0.0, 0.0, 0.0, 0.0, 0.0, 0.0, 0.0, 0.0, 0.0, 0.0, 0.0, 0.0, 0.0, 0.0, 0.0, 0.0, 0.0, 0.0, 0.0, 0.0, 0.0, 0.0, 0.0, 0.0, 0.0, 0.0, 0.0, 0.0, 0.0, 0.0, 0.0, 0.0, 0.0, 0.0, 0.0, 0.0, 0.0, 0.0, 0.0, 0.0, 0.0, 0.0, 0.0, 0.0, 0.0, 0.0, 0.0, 0.0, 0.0, 0.0, 0.0, 0.0, 0.0, 0.0, 0.0, 0.0, 0.0, 0.0, 0.0, 0.0, 0.0, 0.0, 0.0, 0.0, 0.0, 0.0, 0.0, 0.0, 0.0, 0.0, 0.0, 0.0, 0.0, 0.0, 0.0, 0.0, 0.0, 0.0, 0.0, 0.0, 0.0, 0.0, 0.0, 0.0, 0.0, 0.0, 0.0, 0.0, 0.0, 0.0, 0.0, 0.0, 0.0, 0.0, 0.0, 0.0, 0.0, 0.0, 0.0, 0.0, 0.0, 0.0, 0.0, 0.0, 0.0, 0.0, 0.0, 0.0, 0.0, 0.0, 0.0, 0.0, 0.0, 0.0, 0.0, 0.0, 0.0, 0.0, 0.0, 0.0, 0.0, 0.0, 0.0, 0.0, 0.0, 0.0, 0.0, 0.0, 0.0, 0.0, 0.0, 0.0, 0.0, 0.0, 0.0, 0.0, 0.0, 0.0, 0.0, 0.0, 0.0, 0.0, 0.0, 0.0, 0.0, 0.0, 0.0, 0.0, 0.0, 0.0, 0.0, 0.0, 0.0, 0.0, 0.0, 0.0, 0.0, 0.0, 0.0, 0.0, 0.0, 0.0, 0.0, 0.0, 0.0, 0.0, 0.0, 0.0, 0.0, 0.0, 0.0, 0.0, 0.0, 0.0, 0.0, 0.0, 0.0, 0.0, 0.0, 0.0, 0.0, 0.0, 0.0, 0.0, 0.0, 0.0, 0.0, 0.0, 0.0, 0.0, 0.0, 0.0, 0.0, 0.0, 0.0, 0.0, 0.0, 0.0, 0.0, 0.0, 0.0, 0.0, 0.0, 0.0, 0.0, 0.0, 0.0, 0.0, 0.0, 0.0, 0.0, 0.0, 0.0, 0.0, 0.0, 0.0, 0.0, 0.0, 0.0, 0.0, 0.0, 0.0, 0.0, 0.0, 0.0, 0.0, 0.0, 0.0, 0.0, 0.0, 0.0, 0.0, 0.0, 0.0, 0.0, 0.0, 0.0, 0.0, 0.0, 0.0, 0.0, 0.0, 0.0, 0.0, 0.0, 0.0, 0.0, 0.0, 0.0, 0.0, 0.0, 0.0, 0.0, 0.0, 0.0, 0.0, 0.0, 0.0, 0.0, 0.0, 0.0, 0.0, 0.0, 0.0, 0.0, 0.0, 0.0, 0.0, 0.0, 0.0, 0.0, 0.0, 0.0, 0.0, 0.0, 0.0, 0.0, 0.0, 0.0, 0.0, 0.0, 0.0, 0.0, 0.0, 0.0, 0.0, 0.0, 0.0, 0.0, 0.0, 0.0, 0.0, 0.0, 0.0, 0.0, 0.0, 0.0, 0.0, 0.0, 0.0, 0.0, 0.0, 0.0, 0.0, 0.0, 0.0, 0.0, 0.0, 0.0, 0.0, 0.0, 0.0, 0.0, 0.0, 0.0, 0.0, 0.0, 0.0, 0.0, 0.0, 0.0, 0.0, 0.0, 0.0, 0.0, 0.0, 0.0, 0.0, 0.0, 0.0, 0.0, 0.0, 0.0, 0.0, 0.0, 0.0, 0.0, 0.0, 0.0, 0.0, 0.0, 0.0, 0.0, 0.0, 0.0, 0.0, 0.0, 0.0, 0.0, 0.0, 0.0, 0.0, 0.0, 0.0, 0.0, 0.0, 0.0, 0.0, 0.0, 0.0, 0.0, 0.0, 0.0, 0.0, 0.0, 0.0, 0.0, 0.0, 0.0, 0.0, 0.0, 0.0, 0.0, 0.0, 0.0, 0.0, 0.0, 0.0])
me_mexican_tribunes.materials.append(mat_kresla)
me_mexican_tribunes.materials.append(mat_osnova)
me_mexican_tribunes.materials.append(mat_reklama)
me_mexican_tribunes.materials.append(mat_columns)
me_mexican_tribunes.use_remesh_preserve_volume = False
me_mexican_tribunes.use_remesh_preserve_attributes = False
me_mexican_tribunes.use_mirror_vertex_groups = False
me_mexican_tribunes.auto_texspace = False
me_mexican_tribunes.update()

# ---- objects
ob_mexican_tribunes = bpy.data.objects.new('mexican_tribunes', me_mexican_tribunes)
ob_lamp = bpy.data.objects.new('Lamp', light_lamp)
ob_camera = bpy.data.objects.new('Camera', cam_camera)
ob_hemi = bpy.data.objects.new('Hemi', light_hemi)

# ---- transforms, parenting, visibility, modifiers, constraints
ob_mexican_tribunes.location = (0.0, 0.0, 0.0)
ob_mexican_tribunes.lineart.crease_threshold = 0.0
ob_lamp.location = (4.076, 1.005, 5.904)
ob_lamp.rotation_euler = (0.6503, 0.05522, 1.866)
ob_lamp.lock_rotations_4d = False
ob_lamp.empty_display_type = 'ARROWS'
ob_lamp.color = (0.0, 0.0, 0.0, 0.0)
ob_lamp.lineart.crease_threshold = 0.0
ob_camera.location = (7.481, -6.508, 5.344)
ob_camera.rotation_euler = (1.109, 0.0, 0.8149)
ob_camera.lock_rotations_4d = False
ob_camera.empty_display_type = 'ARROWS'
ob_camera.color = (0.0, 0.0, 0.0, 0.0)
ob_camera.display_type = 'WIRE'
ob_camera.lineart.crease_threshold = 0.0
ob_hemi.location = (26.05, 118.5, 18.0)
ob_hemi.lineart.crease_threshold = 0.0

# ---- collection membership
col_collection_1.objects.link(ob_mexican_tribunes)
col_collection_1.objects.link(ob_lamp)
col_collection_1.objects.link(ob_camera)
col_collection_6.objects.link(ob_hemi)

# ---- scene / render settings (as saved in the file)
scene.camera = ob_camera
scene.frame_start = 1; scene.frame_end = 250; scene.frame_set(1)
scene.render.engine = 'BLENDER_EEVEE_NEXT'
scene.render.resolution_percentage = 50
scene.render.dither_intensity = 0.0
scene.cycles.use_denoising = False
scene.cycles.samples = 128
scene.cycles.sampling_pattern = 'TABULATED_SOBOL'
scene.cycles.use_adaptive_sampling = False
scene.cycles.use_light_tree = False
scene.cycles.blur_glossy = 0.0
scene.cycles.sample_clamp_indirect = 0.0
scene.view_settings.view_transform = 'Standard'
bpy.context.view_layer.update()
